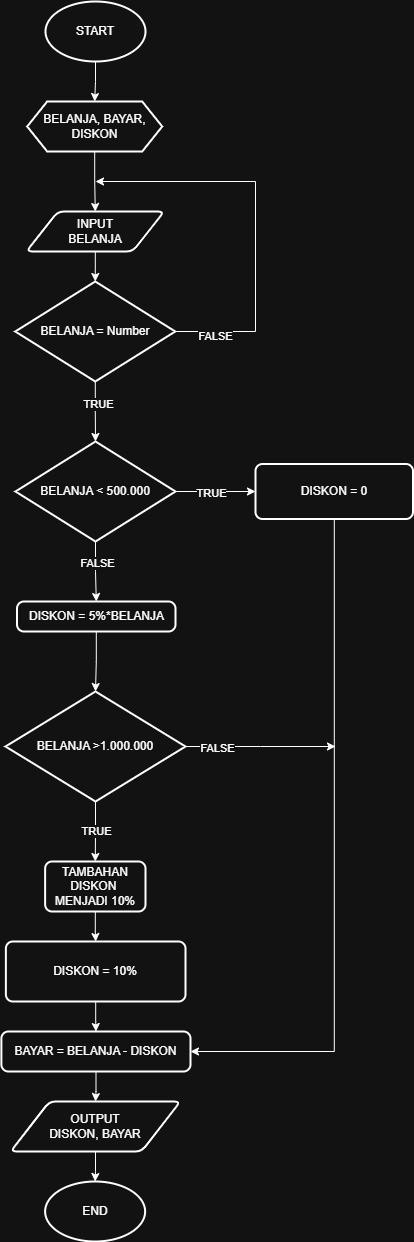

The diagram above was exported from draw.io. Its source (the exported page's mxGraphModel, read from the mxfile embedded in the PNG):
<mxGraphModel dx="794" dy="446" grid="1" gridSize="10" guides="1" tooltips="1" connect="1" arrows="1" fold="1" page="1" pageScale="1" pageWidth="827" pageHeight="1169" math="0" shadow="0">
  <root>
    <mxCell id="0" />
    <mxCell id="1" parent="0" />
    <mxCell id="h92tQjzE3ByBphpMXpqo-9" value="" style="edgeStyle=orthogonalEdgeStyle;rounded=0;orthogonalLoop=1;jettySize=auto;html=1;" parent="1" source="h92tQjzE3ByBphpMXpqo-1" target="h92tQjzE3ByBphpMXpqo-6" edge="1">
      <mxGeometry relative="1" as="geometry" />
    </mxCell>
    <mxCell id="h92tQjzE3ByBphpMXpqo-1" value="START" style="strokeWidth=2;html=1;shape=mxgraph.flowchart.start_2;whiteSpace=wrap;" parent="1" vertex="1">
      <mxGeometry x="330" y="40" width="100" height="60" as="geometry" />
    </mxCell>
    <mxCell id="h92tQjzE3ByBphpMXpqo-2" value="END" style="strokeWidth=2;html=1;shape=mxgraph.flowchart.start_2;whiteSpace=wrap;" parent="1" vertex="1">
      <mxGeometry x="329.63" y="1220" width="100" height="60" as="geometry" />
    </mxCell>
    <mxCell id="h92tQjzE3ByBphpMXpqo-10" value="" style="edgeStyle=orthogonalEdgeStyle;rounded=0;orthogonalLoop=1;jettySize=auto;html=1;" parent="1" source="h92tQjzE3ByBphpMXpqo-6" target="h92tQjzE3ByBphpMXpqo-8" edge="1">
      <mxGeometry relative="1" as="geometry" />
    </mxCell>
    <mxCell id="h92tQjzE3ByBphpMXpqo-6" value="BELANJA, BAYAR,&lt;div&gt;DISKON&lt;/div&gt;" style="shape=hexagon;perimeter=hexagonPerimeter2;whiteSpace=wrap;html=1;fixedSize=1;strokeWidth=2;" parent="1" vertex="1">
      <mxGeometry x="311.7" y="140" width="135" height="50" as="geometry" />
    </mxCell>
    <mxCell id="YWJPxNm36ULTyeexANe9-4" value="" style="edgeStyle=orthogonalEdgeStyle;rounded=0;orthogonalLoop=1;jettySize=auto;html=1;" edge="1" parent="1" source="h92tQjzE3ByBphpMXpqo-8" target="YWJPxNm36ULTyeexANe9-3">
      <mxGeometry relative="1" as="geometry" />
    </mxCell>
    <mxCell id="h92tQjzE3ByBphpMXpqo-8" value="INPUT&lt;div&gt;BELANJA&lt;/div&gt;" style="shape=parallelogram;html=1;strokeWidth=2;perimeter=parallelogramPerimeter;whiteSpace=wrap;rounded=1;arcSize=12;size=0.23;" parent="1" vertex="1">
      <mxGeometry x="310.83" y="250" width="137.87" height="40" as="geometry" />
    </mxCell>
    <mxCell id="h92tQjzE3ByBphpMXpqo-14" value="" style="edgeStyle=orthogonalEdgeStyle;rounded=0;orthogonalLoop=1;jettySize=auto;html=1;" parent="1" source="h92tQjzE3ByBphpMXpqo-11" target="h92tQjzE3ByBphpMXpqo-12" edge="1">
      <mxGeometry relative="1" as="geometry" />
    </mxCell>
    <mxCell id="h92tQjzE3ByBphpMXpqo-34" value="TRUE" style="edgeLabel;html=1;align=center;verticalAlign=middle;resizable=0;points=[];" parent="h92tQjzE3ByBphpMXpqo-14" vertex="1" connectable="0">
      <mxGeometry x="-0.1333" y="-1" relative="1" as="geometry">
        <mxPoint as="offset" />
      </mxGeometry>
    </mxCell>
    <mxCell id="h92tQjzE3ByBphpMXpqo-22" value="" style="edgeStyle=orthogonalEdgeStyle;rounded=0;orthogonalLoop=1;jettySize=auto;html=1;" parent="1" source="h92tQjzE3ByBphpMXpqo-11" target="h92tQjzE3ByBphpMXpqo-15" edge="1">
      <mxGeometry relative="1" as="geometry" />
    </mxCell>
    <mxCell id="h92tQjzE3ByBphpMXpqo-35" value="FALSE" style="edgeLabel;html=1;align=center;verticalAlign=middle;resizable=0;points=[];" parent="h92tQjzE3ByBphpMXpqo-22" vertex="1" connectable="0">
      <mxGeometry x="-0.3145" y="1" relative="1" as="geometry">
        <mxPoint as="offset" />
      </mxGeometry>
    </mxCell>
    <mxCell id="h92tQjzE3ByBphpMXpqo-11" value="BELANJA &amp;lt; 500.000" style="strokeWidth=2;html=1;shape=mxgraph.flowchart.decision;whiteSpace=wrap;" parent="1" vertex="1">
      <mxGeometry x="300" y="480" width="160" height="100" as="geometry" />
    </mxCell>
    <mxCell id="h92tQjzE3ByBphpMXpqo-40" style="edgeStyle=orthogonalEdgeStyle;rounded=0;orthogonalLoop=1;jettySize=auto;html=1;entryX=1;entryY=0.5;entryDx=0;entryDy=0;" parent="1" source="h92tQjzE3ByBphpMXpqo-12" target="h92tQjzE3ByBphpMXpqo-32" edge="1">
      <mxGeometry relative="1" as="geometry">
        <Array as="points">
          <mxPoint x="619" y="1090" />
        </Array>
      </mxGeometry>
    </mxCell>
    <mxCell id="h92tQjzE3ByBphpMXpqo-12" value="DISKON = 0" style="rounded=1;whiteSpace=wrap;html=1;absoluteArcSize=1;arcSize=14;strokeWidth=2;" parent="1" vertex="1">
      <mxGeometry x="540" y="502.5" width="157.5" height="55" as="geometry" />
    </mxCell>
    <mxCell id="h92tQjzE3ByBphpMXpqo-24" value="" style="edgeStyle=orthogonalEdgeStyle;rounded=0;orthogonalLoop=1;jettySize=auto;html=1;" parent="1" source="h92tQjzE3ByBphpMXpqo-15" target="h92tQjzE3ByBphpMXpqo-23" edge="1">
      <mxGeometry relative="1" as="geometry" />
    </mxCell>
    <mxCell id="h92tQjzE3ByBphpMXpqo-15" value="DISKON = 5%*BELANJA" style="rounded=1;whiteSpace=wrap;html=1;absoluteArcSize=1;arcSize=14;strokeWidth=2;" parent="1" vertex="1">
      <mxGeometry x="301.5" y="640" width="158.5" height="30" as="geometry" />
    </mxCell>
    <mxCell id="h92tQjzE3ByBphpMXpqo-36" value="" style="edgeStyle=orthogonalEdgeStyle;rounded=0;orthogonalLoop=1;jettySize=auto;html=1;" parent="1" source="h92tQjzE3ByBphpMXpqo-16" target="h92tQjzE3ByBphpMXpqo-32" edge="1">
      <mxGeometry relative="1" as="geometry" />
    </mxCell>
    <mxCell id="h92tQjzE3ByBphpMXpqo-16" value="DISKON = 10%" style="rounded=1;whiteSpace=wrap;html=1;absoluteArcSize=1;arcSize=14;strokeWidth=2;" parent="1" vertex="1">
      <mxGeometry x="290.38" y="980" width="179.62" height="60" as="geometry" />
    </mxCell>
    <mxCell id="h92tQjzE3ByBphpMXpqo-26" value="" style="edgeStyle=orthogonalEdgeStyle;rounded=0;orthogonalLoop=1;jettySize=auto;html=1;" parent="1" source="h92tQjzE3ByBphpMXpqo-23" target="h92tQjzE3ByBphpMXpqo-25" edge="1">
      <mxGeometry relative="1" as="geometry" />
    </mxCell>
    <mxCell id="h92tQjzE3ByBphpMXpqo-28" value="TRUE" style="edgeLabel;html=1;align=center;verticalAlign=middle;resizable=0;points=[];" parent="h92tQjzE3ByBphpMXpqo-26" vertex="1" connectable="0">
      <mxGeometry x="-0.0167" y="1" relative="1" as="geometry">
        <mxPoint as="offset" />
      </mxGeometry>
    </mxCell>
    <mxCell id="h92tQjzE3ByBphpMXpqo-41" style="edgeStyle=orthogonalEdgeStyle;rounded=0;orthogonalLoop=1;jettySize=auto;html=1;" parent="1" source="h92tQjzE3ByBphpMXpqo-23" edge="1">
      <mxGeometry relative="1" as="geometry">
        <mxPoint x="620" y="785" as="targetPoint" />
      </mxGeometry>
    </mxCell>
    <mxCell id="h92tQjzE3ByBphpMXpqo-42" value="FALSE" style="edgeLabel;html=1;align=center;verticalAlign=middle;resizable=0;points=[];" parent="h92tQjzE3ByBphpMXpqo-41" vertex="1" connectable="0">
      <mxGeometry x="-0.5925" y="-1" relative="1" as="geometry">
        <mxPoint as="offset" />
      </mxGeometry>
    </mxCell>
    <mxCell id="h92tQjzE3ByBphpMXpqo-23" value="BELANJA &amp;gt;1.000.000" style="strokeWidth=2;html=1;shape=mxgraph.flowchart.decision;whiteSpace=wrap;" parent="1" vertex="1">
      <mxGeometry x="290" y="730" width="180" height="110" as="geometry" />
    </mxCell>
    <mxCell id="h92tQjzE3ByBphpMXpqo-27" value="" style="edgeStyle=orthogonalEdgeStyle;rounded=0;orthogonalLoop=1;jettySize=auto;html=1;" parent="1" source="h92tQjzE3ByBphpMXpqo-25" target="h92tQjzE3ByBphpMXpqo-16" edge="1">
      <mxGeometry relative="1" as="geometry" />
    </mxCell>
    <mxCell id="h92tQjzE3ByBphpMXpqo-25" value="TAMBAHAN DISKON&amp;nbsp; MENJADI 10%" style="rounded=1;whiteSpace=wrap;html=1;absoluteArcSize=1;arcSize=14;strokeWidth=2;" parent="1" vertex="1">
      <mxGeometry x="329.63" y="900" width="100.37" height="50" as="geometry" />
    </mxCell>
    <mxCell id="h92tQjzE3ByBphpMXpqo-37" value="" style="edgeStyle=orthogonalEdgeStyle;rounded=0;orthogonalLoop=1;jettySize=auto;html=1;" parent="1" source="h92tQjzE3ByBphpMXpqo-32" target="h92tQjzE3ByBphpMXpqo-33" edge="1">
      <mxGeometry relative="1" as="geometry" />
    </mxCell>
    <mxCell id="h92tQjzE3ByBphpMXpqo-32" value="BAYAR = BELANJA - DISKON" style="rounded=1;whiteSpace=wrap;html=1;absoluteArcSize=1;arcSize=14;strokeWidth=2;" parent="1" vertex="1">
      <mxGeometry x="285.87" y="1070" width="189.13" height="40" as="geometry" />
    </mxCell>
    <mxCell id="h92tQjzE3ByBphpMXpqo-38" value="" style="edgeStyle=orthogonalEdgeStyle;rounded=0;orthogonalLoop=1;jettySize=auto;html=1;" parent="1" source="h92tQjzE3ByBphpMXpqo-33" target="h92tQjzE3ByBphpMXpqo-2" edge="1">
      <mxGeometry relative="1" as="geometry" />
    </mxCell>
    <mxCell id="h92tQjzE3ByBphpMXpqo-33" value="OUTPUT&lt;div&gt;DISKON, BAYAR&lt;/div&gt;" style="shape=parallelogram;html=1;strokeWidth=2;perimeter=parallelogramPerimeter;whiteSpace=wrap;rounded=1;arcSize=12;size=0.23;" parent="1" vertex="1">
      <mxGeometry x="295" y="1140" width="170" height="50" as="geometry" />
    </mxCell>
    <mxCell id="YWJPxNm36ULTyeexANe9-5" value="" style="edgeStyle=orthogonalEdgeStyle;rounded=0;orthogonalLoop=1;jettySize=auto;html=1;" edge="1" parent="1" source="YWJPxNm36ULTyeexANe9-3" target="h92tQjzE3ByBphpMXpqo-11">
      <mxGeometry relative="1" as="geometry" />
    </mxCell>
    <mxCell id="YWJPxNm36ULTyeexANe9-8" value="TRUE" style="edgeLabel;html=1;align=center;verticalAlign=middle;resizable=0;points=[];" vertex="1" connectable="0" parent="YWJPxNm36ULTyeexANe9-5">
      <mxGeometry x="-0.2802" y="3" relative="1" as="geometry">
        <mxPoint as="offset" />
      </mxGeometry>
    </mxCell>
    <mxCell id="YWJPxNm36ULTyeexANe9-3" value="BELANJA = Number" style="strokeWidth=2;html=1;shape=mxgraph.flowchart.decision;whiteSpace=wrap;" vertex="1" parent="1">
      <mxGeometry x="299.76" y="320" width="160" height="100" as="geometry" />
    </mxCell>
    <mxCell id="YWJPxNm36ULTyeexANe9-6" value="" style="endArrow=classic;html=1;rounded=0;exitX=1;exitY=0.5;exitDx=0;exitDy=0;exitPerimeter=0;" edge="1" parent="1" source="YWJPxNm36ULTyeexANe9-3">
      <mxGeometry width="50" height="50" relative="1" as="geometry">
        <mxPoint x="380" y="460" as="sourcePoint" />
        <mxPoint x="380" y="220" as="targetPoint" />
        <Array as="points">
          <mxPoint x="540" y="370" />
          <mxPoint x="540" y="220" />
        </Array>
      </mxGeometry>
    </mxCell>
    <mxCell id="YWJPxNm36ULTyeexANe9-7" value="FALSE" style="edgeLabel;html=1;align=center;verticalAlign=middle;resizable=0;points=[];" vertex="1" connectable="0" parent="YWJPxNm36ULTyeexANe9-6">
      <mxGeometry x="-0.7955" y="-4" relative="1" as="geometry">
        <mxPoint as="offset" />
      </mxGeometry>
    </mxCell>
  </root>
</mxGraphModel>